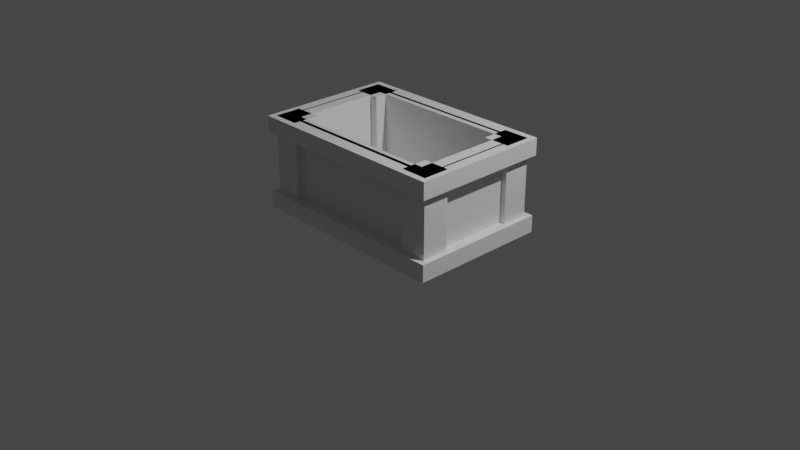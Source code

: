 # Source: Chest.blend  (saved by Blender 2.93.20; exported with 4.5.12 LTS)
import bpy
from mathutils import Matrix  # noqa: F401  (used for matrix-valued properties, if any)

bpy.ops.wm.read_factory_settings(use_empty=True)
scene = bpy.context.scene
scene.name = 'Scene'

# ---- collections
col_chest = bpy.data.collections.new('Chest'); scene.collection.children.link(col_chest)

# ---- materials (node trees are filled in below, after node groups)
mat_material = bpy.data.materials.new('Material')
mat_material.alpha_threshold = 0.0
mat_material.use_transparent_shadow = False
mat_material.line_color = (0.0, 0.0, 0.0, 1.0)

# ---- material node trees
mat_material.use_nodes = True; mat_material.node_tree.nodes.clear()
_N = mat_material.node_tree.nodes; _L = mat_material.node_tree.links
n0 = _N.new('ShaderNodeOutputMaterial'); n0.name = 'Material Output'; n0.location = (300, 300)
n1 = _N.new('ShaderNodeBsdfPrincipled'); n1.name = 'Principled BSDF'; n1.location = (10, 300)
n1.distribution = 'GGX'
n1.subsurface_method = 'BURLEY'
n1.inputs[2].default_value = 0.4
n1.inputs[3].default_value = 1.45
n1.inputs[27].default_value = (0.0, 0.0, 0.0, 1.0)
n1.inputs[28].default_value = 1.0
_L.new(n1.outputs[0], n0.inputs[0])
n0.is_active_output = True

# ---- world
world_world = bpy.data.worlds.new('World'); scene.world = world_world
world_world.use_nodes = True; world_world.node_tree.nodes.clear()
_N = world_world.node_tree.nodes; _L = world_world.node_tree.links
n0 = _N.new('ShaderNodeOutputWorld'); n0.name = 'World Output'; n0.location = (300, 300)
n1 = _N.new('ShaderNodeBackground'); n1.name = 'Background'; n1.location = (10, 300)
n1.inputs[0].default_value = (0.05088, 0.05088, 0.05088, 1.0)
_L.new(n1.outputs[0], n0.inputs[0])
n0.is_active_output = True
world_world.color = (0.05088, 0.05088, 0.05088)
world_world.use_sun_shadow = False
world_world.sun_shadow_jitter_overblur = 0.0

# ---- cameras
cam_camera = bpy.data.cameras.new('Camera')
cam_camera.clip_end = 100.0
cam_camera.ortho_scale = 7.314

# ---- lights
light_light = bpy.data.lights.new('Light', 'POINT')
light_light.transmission_factor = 0.0
light_light.energy = 1000.0
light_light.shadow_soft_size = 0.1
light_light.shadow_maximum_resolution = 0.006
light_light.use_absolute_resolution = True

# ---- meshes
me_cube = bpy.data.meshes.new('Cube')
me_cube.from_pydata([(1.0, 0.6191, 0.07304), (1.0, 0.6191, 0.0), (1.0, -0.6191, 0.07304), (1.0, -0.6191, 0.0), (-1.0, 0.6191, 0.07304), (-1.0, 0.6191, 0.0), (-1.0, -0.6191, 0.07304), (-1.0, -0.6191, 0.0), (0.8547, -0.5291, 0.07304), (-0.8547, -0.5291, 0.07304), (0.8547, 0.5291, 0.07304), (-0.8547, 0.5291, 0.07304), (1.0, -0.6191, 1.0), (-1.0, -0.6191, 1.0), (1.0, 0.6191, 1.0), (-1.0, 0.6191, 1.0), (0.8547, -0.5291, 1.0), (-0.8547, -0.5291, 1.0), (0.8547, 0.5291, 1.0), (-0.8547, 0.5291, 1.0), (0.7659, 0.399, -1.863e-09), (0.7669, 0.3966, 1.0), (0.7659, 0.6882, -1.863e-09), (0.7669, 0.6858, 1.0), (1.055, 0.399, -1.863e-09), (1.056, 0.3966, 1.0), (1.055, 0.6882, -1.863e-09), (1.056, 0.6858, 1.0), (-0.7659, 0.399, -1.863e-09), (-0.7669, 0.3966, 1.0), (-0.7659, 0.6882, -1.863e-09), (-0.7669, 0.6858, 1.0), (-1.055, 0.399, -1.863e-09), (-1.056, 0.3966, 1.0), (-1.055, 0.6882, -1.863e-09), (-1.056, 0.6858, 1.0), (0.7659, -0.399, -1.863e-09), (0.7669, -0.3966, 1.0), (0.7659, -0.6882, -1.863e-09), (0.7669, -0.6858, 1.0), (1.055, -0.399, -1.863e-09), (1.056, -0.3966, 1.0), (1.055, -0.6882, -1.863e-09), (1.056, -0.6858, 1.0), (-0.7659, -0.399, -1.863e-09), (-0.7669, -0.3966, 1.0), (-0.7659, -0.6882, -1.863e-09), (-0.7669, -0.6858, 1.0), (-1.055, -0.399, -1.863e-09), (-1.056, -0.3966, 1.0), (-1.055, -0.6882, -1.863e-09), (-1.056, -0.6858, 1.0), (-1.111, -0.7506, -0.0003293), (-1.111, -0.7506, 0.1808), (-1.111, 0.7506, -0.0003293), (-1.111, 0.7506, 0.1808), (1.111, -0.7506, -0.0003293), (1.111, -0.7506, 0.1808), (1.111, 0.7506, -0.0003293), (1.111, 0.7506, 0.1808), (-0.9807, 0.602, -0.0003293), (0.9807, 0.602, -0.0003293), (-0.9807, -0.5977, -0.0003293), (0.9807, -0.5977, -0.0003293), (0.9807, 0.602, 0.1808), (-0.9807, 0.602, 0.1808), (-0.9807, -0.5977, 0.1808), (0.9807, -0.5977, 0.1808), (-1.111, -0.7506, 0.819), (-1.111, -0.7506, 1.0), (-1.111, 0.7506, 0.819), (-1.111, 0.7506, 1.0), (1.111, -0.7506, 0.819), (1.111, -0.7506, 1.0), (1.111, 0.7506, 0.819), (1.111, 0.7506, 1.0), (-0.9807, 0.5842, 0.819), (0.9807, 0.5842, 0.819), (-0.9807, -0.5762, 0.819), (0.9807, -0.5762, 0.819), (0.9807, 0.5842, 1.0), (-0.9807, 0.5842, 1.0), (-0.9807, -0.5762, 1.0), (0.9807, -0.5762, 1.0)], [], [(11, 10, 18, 19), (3, 2, 6, 7), (7, 6, 4, 5), (5, 1, 3, 7), (1, 0, 2, 3), (5, 4, 0, 1), (10, 11, 9, 8), (6, 2, 12, 13), (0, 4, 15, 14), (8, 9, 17, 16), (14, 15, 19, 18), (13, 12, 16, 17), (15, 13, 17, 19), (12, 14, 18, 16), (10, 8, 16, 18), (4, 6, 13, 15), (2, 0, 14, 12), (9, 11, 19, 17), (20, 21, 23, 22), (22, 23, 27, 26), (26, 27, 25, 24), (24, 25, 21, 20), (22, 26, 24, 20), (27, 23, 21, 25), (28, 30, 31, 29), (30, 34, 35, 31), (34, 32, 33, 35), (32, 28, 29, 33), (30, 28, 32, 34), (35, 33, 29, 31), (36, 38, 39, 37), (38, 42, 43, 39), (42, 40, 41, 43), (40, 36, 37, 41), (38, 36, 40, 42), (43, 41, 37, 39), (44, 45, 47, 46), (46, 47, 51, 50), (50, 51, 49, 48), (48, 49, 45, 44), (46, 50, 48, 44), (51, 47, 45, 49), (52, 53, 55, 54), (54, 55, 59, 58), (58, 59, 57, 56), (56, 57, 53, 52), (62, 52, 54, 58, 56, 63, 61, 60), (56, 52, 62, 63), (66, 53, 57, 67), (67, 57, 59, 55, 53, 66, 65, 64), (66, 62, 60, 65), (65, 60, 61, 64), (61, 63, 67, 64), (63, 62, 66, 67), (68, 69, 71, 70), (70, 71, 75, 74), (74, 75, 73, 72), (72, 73, 69, 68), (78, 68, 70, 74, 72, 79, 77, 76), (72, 68, 78, 79), (82, 69, 73, 83), (83, 73, 75, 71, 69, 82, 81, 80), (82, 78, 76, 81), (81, 76, 77, 80), (77, 79, 83, 80), (79, 78, 82, 83)])
_uv = me_cube.uv_layers.new(name='UVMap')
_uv.uv.foreach_set('vector', [0.875, 0.5, 0.625, 0.5, 0.625, 0.5, 0.875, 0.5, 0.375, 0.75, 0.625, 0.75, 0.625, 1.0, 0.375, 1.0, 0.375, 0.0, 0.625, 0.0, 0.625, 0.25, 0.375, 0.25, 0.125, 0.5, 0.375, 0.5, 0.375, 0.75, 0.125, 0.75, 0.375, 0.5, 0.625, 0.5, 0.625, 0.75, 0.375, 0.75, 0.375, 0.25, 0.625, 0.25, 0.625, 0.5, 0.375, 0.5, 0.625, 0.5, 0.875, 0.5, 0.875, 0.75, 0.625, 0.75, 0.625, 1.0, 0.625, 0.75, 0.625, 0.75, 0.625, 1.0, 0.625, 0.5, 0.625, 0.25, 0.625, 0.25, 0.625, 0.5, 0.625, 0.75, 0.875, 0.75, 0.875, 0.75, 0.625, 0.75, 0.625, 0.5, 0.625, 0.25, 0.625, 0.25, 0.625, 0.5, 0.625, 1.0, 0.625, 0.75, 0.625, 0.75, 0.625, 1.0, 0.625, 0.25, 0.625, 0.0, 0.625, 0.0, 0.625, 0.25, 0.625, 0.75, 0.625, 0.5, 0.625, 0.5, 0.625, 0.75, 0.625, 0.5, 0.625, 0.75, 0.625, 0.75, 0.625, 0.5, 0.625, 0.25, 0.625, 0.0, 0.625, 0.0, 0.625, 0.25, 0.625, 0.75, 0.625, 0.5, 0.625, 0.5, 0.625, 0.75, 0.875, 0.75, 0.875, 0.5, 0.875, 0.5, 0.875, 0.75, 0.375, 0.0, 0.625, 0.0, 0.625, 0.25, 0.375, 0.25, 0.375, 0.25, 0.625, 0.25, 0.625, 0.5, 0.375, 0.5, 0.375, 0.5, 0.625, 0.5, 0.625, 0.75, 0.375, 0.75, 0.375, 0.75, 0.625, 0.75, 0.625, 1.0, 0.375, 1.0, 0.125, 0.5, 0.375, 0.5, 0.375, 0.75, 0.125, 0.75, 0.625, 0.5, 0.875, 0.5, 0.875, 0.75, 0.625, 0.75, 0.375, 0.0, 0.375, 0.25, 0.625, 0.25, 0.625, 0.0, 0.375, 0.25, 0.375, 0.5, 0.625, 0.5, 0.625, 0.25, 0.375, 0.5, 0.375, 0.75, 0.625, 0.75, 0.625, 0.5, 0.375, 0.75, 0.375, 1.0, 0.625, 1.0, 0.625, 0.75, 0.125, 0.5, 0.125, 0.75, 0.375, 0.75, 0.375, 0.5, 0.625, 0.5, 0.625, 0.75, 0.875, 0.75, 0.875, 0.5, 0.375, 0.0, 0.375, 0.25, 0.625, 0.25, 0.625, 0.0, 0.375, 0.25, 0.375, 0.5, 0.625, 0.5, 0.625, 0.25, 0.375, 0.5, 0.375, 0.75, 0.625, 0.75, 0.625, 0.5, 0.375, 0.75, 0.375, 1.0, 0.625, 1.0, 0.625, 0.75, 0.125, 0.5, 0.125, 0.75, 0.375, 0.75, 0.375, 0.5, 0.625, 0.5, 0.625, 0.75, 0.875, 0.75, 0.875, 0.5, 0.375, 0.0, 0.625, 0.0, 0.625, 0.25, 0.375, 0.25, 0.375, 0.25, 0.625, 0.25, 0.625, 0.5, 0.375, 0.5, 0.375, 0.5, 0.625, 0.5, 0.625, 0.75, 0.375, 0.75, 0.375, 0.75, 0.625, 0.75, 0.625, 1.0, 0.375, 1.0, 0.125, 0.5, 0.375, 0.5, 0.375, 0.75, 0.125, 0.75, 0.625, 0.5, 0.875, 0.5, 0.875, 0.75, 0.625, 0.75, 0.375, 0.0, 0.625, 0.0, 0.625, 0.25, 0.375, 0.25, 0.375, 0.25, 0.625, 0.25, 0.625, 0.5, 0.375, 0.5, 0.375, 0.5, 0.625, 0.5, 0.625, 0.75, 0.375, 0.75, 0.375, 0.75, 0.625, 0.75, 0.625, 1.0, 0.375, 1.0, 0.1396, 0.7354, 0.125, 0.75, 0.125, 0.5, 0.375, 0.5, 0.375, 0.75, 0.3604, 0.7354, 0.3604, 0.5146, 0.1396, 0.5146, 0.375, 0.75, 0.125, 0.75, 0.1396, 0.7354, 0.3604, 0.7354, 0.8604, 0.7354, 0.875, 0.75, 0.625, 0.75, 0.6396, 0.7354, 0.6396, 0.7354, 0.625, 0.75, 0.625, 0.5, 0.875, 0.5, 0.875, 0.75, 0.8604, 0.7354, 0.8604, 0.5146, 0.6396, 0.5146, 0.5665, 0.0, 0.4335, 0.0, 0.4335, 0.25, 0.5665, 0.25, 0.5665, 0.25, 0.4335, 0.25, 0.4335, 0.5, 0.5665, 0.5, 0.4335, 0.5, 0.4335, 0.75, 0.5665, 0.75, 0.5665, 0.5, 0.4335, 0.75, 0.4335, 1.0, 0.5665, 1.0, 0.5665, 0.75, 0.375, 0.0, 0.625, 0.0, 0.625, 0.25, 0.375, 0.25, 0.375, 0.25, 0.625, 0.25, 0.625, 0.5, 0.375, 0.5, 0.375, 0.5, 0.625, 0.5, 0.625, 0.75, 0.375, 0.75, 0.375, 0.75, 0.625, 0.75, 0.625, 1.0, 0.375, 1.0, 0.1396, 0.7354, 0.125, 0.75, 0.125, 0.5, 0.375, 0.5, 0.375, 0.75, 0.3604, 0.7354, 0.3604, 0.5146, 0.1396, 0.5146, 0.375, 0.75, 0.125, 0.75, 0.1396, 0.7354, 0.3604, 0.7354, 0.8604, 0.7354, 0.875, 0.75, 0.625, 0.75, 0.6396, 0.7354, 0.6396, 0.7354, 0.625, 0.75, 0.625, 0.5, 0.875, 0.5, 0.875, 0.75, 0.8604, 0.7354, 0.8604, 0.5146, 0.6396, 0.5146, 0.5665, 0.0, 0.4335, 0.0, 0.4335, 0.25, 0.5665, 0.25, 0.5665, 0.25, 0.4335, 0.25, 0.4335, 0.5, 0.5665, 0.5, 0.4335, 0.5, 0.4335, 0.75, 0.5665, 0.75, 0.5665, 0.5, 0.4335, 0.75, 0.4335, 1.0, 0.5665, 1.0, 0.5665, 0.75])
me_cube.materials.append(mat_material)
me_cube.use_remesh_preserve_volume = False
me_cube.use_remesh_preserve_attributes = False
me_cube.use_mirror_vertex_groups = False
me_cube.update()

# ---- objects
ob_chest = bpy.data.objects.new('Chest', me_cube)
ob_light = bpy.data.objects.new('Light', light_light)
ob_camera = bpy.data.objects.new('Camera', cam_camera)

# ---- transforms, parenting, visibility, modifiers, constraints
ob_chest.location = (0.0, 0.0, 0.0)
ob_chest.lock_rotations_4d = False
ob_chest.empty_display_type = 'ARROWS'
ob_chest.lineart.crease_threshold = 0.0
ob_light.location = (4.076, 1.005, 5.904)
ob_light.rotation_euler = (0.6503, 0.05522, 1.866)
ob_light.lock_rotations_4d = False
ob_light.empty_display_type = 'ARROWS'
ob_light.color = (0.0, 0.0, 0.0, 0.0)
ob_light.lineart.crease_threshold = 0.0
ob_camera.location = (7.359, -6.926, 4.958)
ob_camera.rotation_euler = (1.109, 0.0, 0.8149)
ob_camera.lock_rotations_4d = False
ob_camera.empty_display_type = 'ARROWS'
ob_camera.color = (0.0, 0.0, 0.0, 0.0)
ob_camera.display_type = 'WIRE'
ob_camera.lineart.crease_threshold = 0.0

# ---- collection membership
col_chest.objects.link(ob_chest)
col_chest.objects.link(ob_light)
col_chest.objects.link(ob_camera)

# ---- scene / render settings (as saved in the file)
scene.camera = ob_camera
scene.frame_start = 1; scene.frame_end = 250; scene.frame_set(1)
scene.render.engine = 'BLENDER_EEVEE_NEXT'
scene.cycles.use_denoising = False
scene.cycles.samples = 128
scene.cycles.sampling_pattern = 'TABULATED_SOBOL'
scene.cycles.use_adaptive_sampling = False
scene.cycles.use_light_tree = False
scene.eevee.use_gtao = True
scene.view_settings.view_transform = 'Filmic'
bpy.context.view_layer.update()
